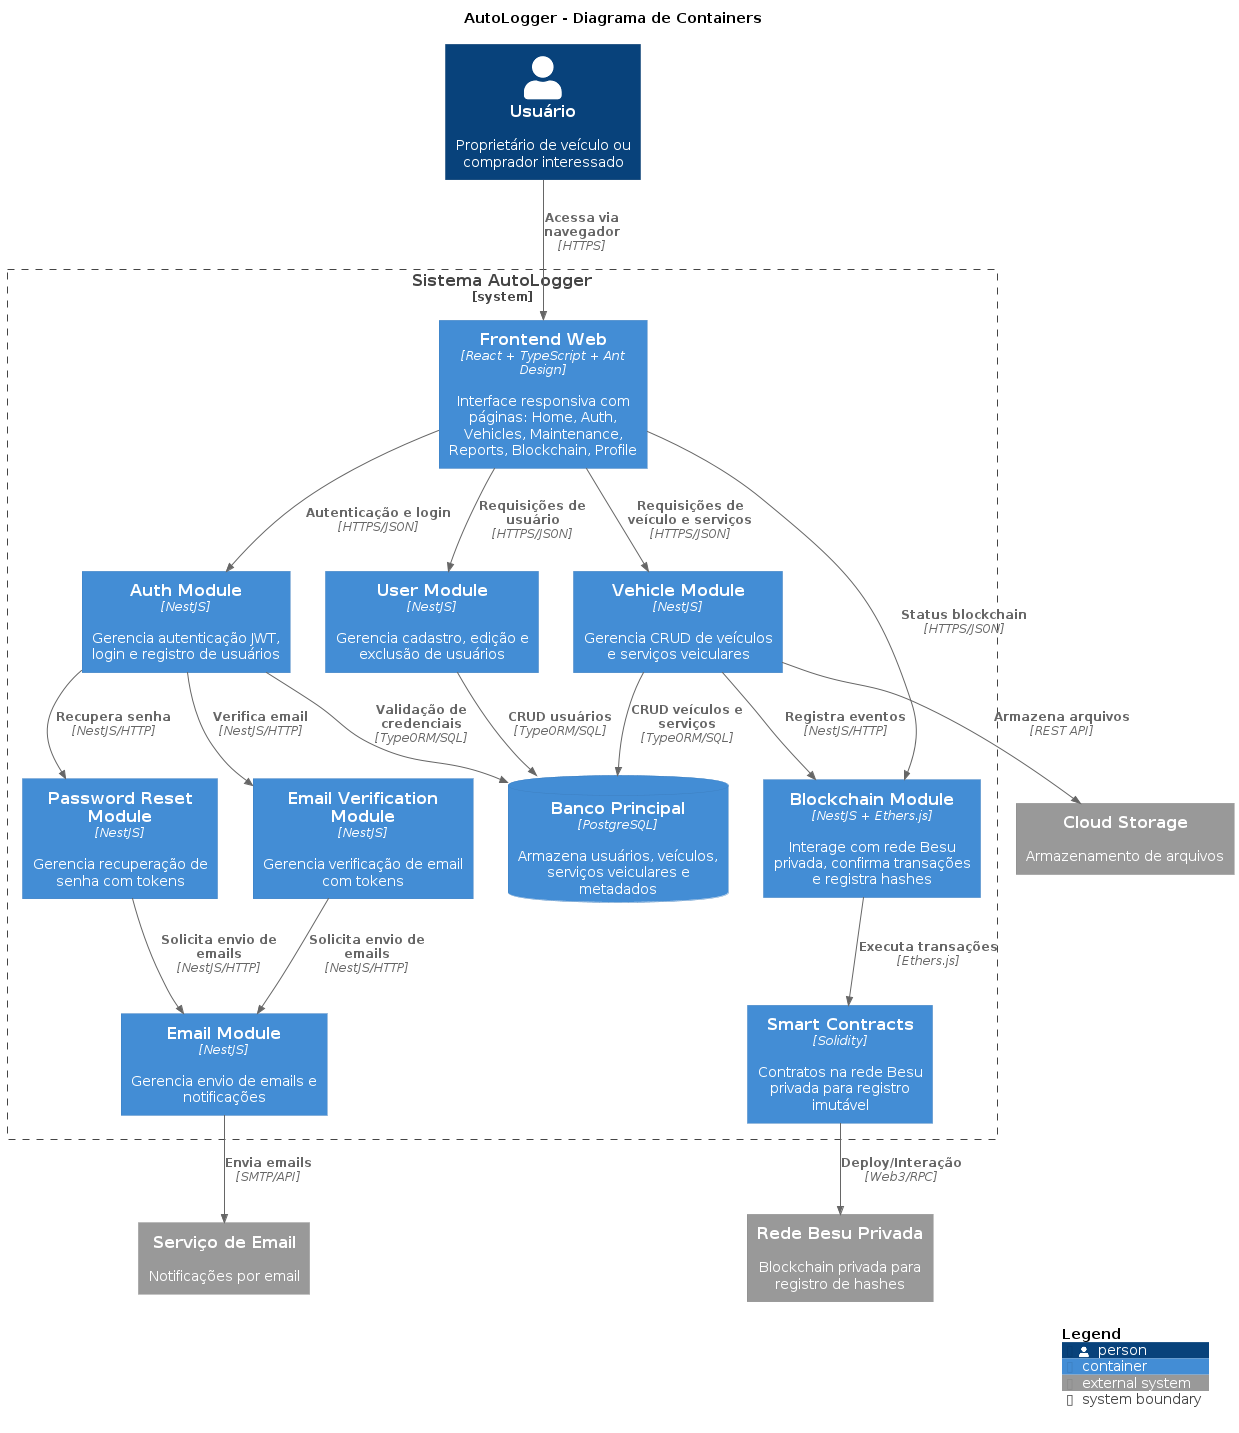

The diagram above was rendered by PlantUML. Its source (embedded in the PNG):
@startuml c4_level2
!includeurl https://raw.githubusercontent.com/plantuml-stdlib/C4-PlantUML/master/C4_Container.puml

title AutoLogger - Diagrama de Containers

LAYOUT_TOP_DOWN()

Person(user, "Usuário", "Proprietário de veículo ou comprador interessado")

System_Boundary(autologger_boundary, "Sistema AutoLogger") {
    Container(frontend, "Frontend Web", "React + TypeScript + Ant Design", "Interface responsiva com páginas: Home, Auth, Vehicles, Maintenance, Reports, Blockchain, Profile")
    
    Container(auth_module, "Auth Module", "NestJS", "Gerencia autenticação JWT, login e registro de usuários")
    
    Container(user_module, "User Module", "NestJS", "Gerencia cadastro, edição e exclusão de usuários")
    
    Container(email_module, "Email Module", "NestJS", "Gerencia envio de emails e notificações")
    
    Container(email_verification_module, "Email Verification Module", "NestJS", "Gerencia verificação de email com tokens")
    
    Container(password_reset_module, "Password Reset Module", "NestJS", "Gerencia recuperação de senha com tokens")
    
    Container(vehicle_module, "Vehicle Module", "NestJS", "Gerencia CRUD de veículos e serviços veiculares")
    
    Container(blockchain_module, "Blockchain Module", "NestJS + Ethers.js", "Interage com rede Besu privada, confirma transações e registra hashes")
    
    ContainerDb(main_db, "Banco Principal", "PostgreSQL", "Armazena usuários, veículos, serviços veiculares e metadados")
    
    Container(smart_contracts, "Smart Contracts", "Solidity", "Contratos na rede Besu privada para registro imutável")
}

System_Ext(besu_net, "Rede Besu Privada", "Blockchain privada para registro de hashes")
System_Ext(email_ext, "Serviço de Email", "Notificações por email")
System_Ext(storage_ext, "Cloud Storage", "Armazenamento de arquivos")

Rel(user, frontend, "Acessa via navegador", "HTTPS")

Rel(frontend, auth_module, "Autenticação e login", "HTTPS/JSON")
Rel(frontend, user_module, "Requisições de usuário", "HTTPS/JSON")
Rel(frontend, vehicle_module, "Requisições de veículo e serviços", "HTTPS/JSON")
Rel(frontend, blockchain_module, "Status blockchain", "HTTPS/JSON")

Rel(auth_module, main_db, "Validação de credenciais", "TypeORM/SQL")
Rel(auth_module, email_verification_module, "Verifica email", "NestJS/HTTP")
Rel(auth_module, password_reset_module, "Recupera senha", "NestJS/HTTP")
Rel(user_module, main_db, "CRUD usuários", "TypeORM/SQL")
Rel(vehicle_module, main_db, "CRUD veículos e serviços", "TypeORM/SQL")

Rel(vehicle_module, blockchain_module, "Registra eventos", "NestJS/HTTP")
Rel(blockchain_module, smart_contracts, "Executa transações", "Ethers.js")
Rel(smart_contracts, besu_net, "Deploy/Interação", "Web3/RPC")

Rel(vehicle_module, storage_ext, "Armazena arquivos", "REST API")
Rel(email_verification_module, email_module, "Solicita envio de emails", "NestJS/HTTP")
Rel(password_reset_module, email_module, "Solicita envio de emails", "NestJS/HTTP")
Rel(email_module, email_ext, "Envia emails", "SMTP/API")

SHOW_LEGEND()
@enduml